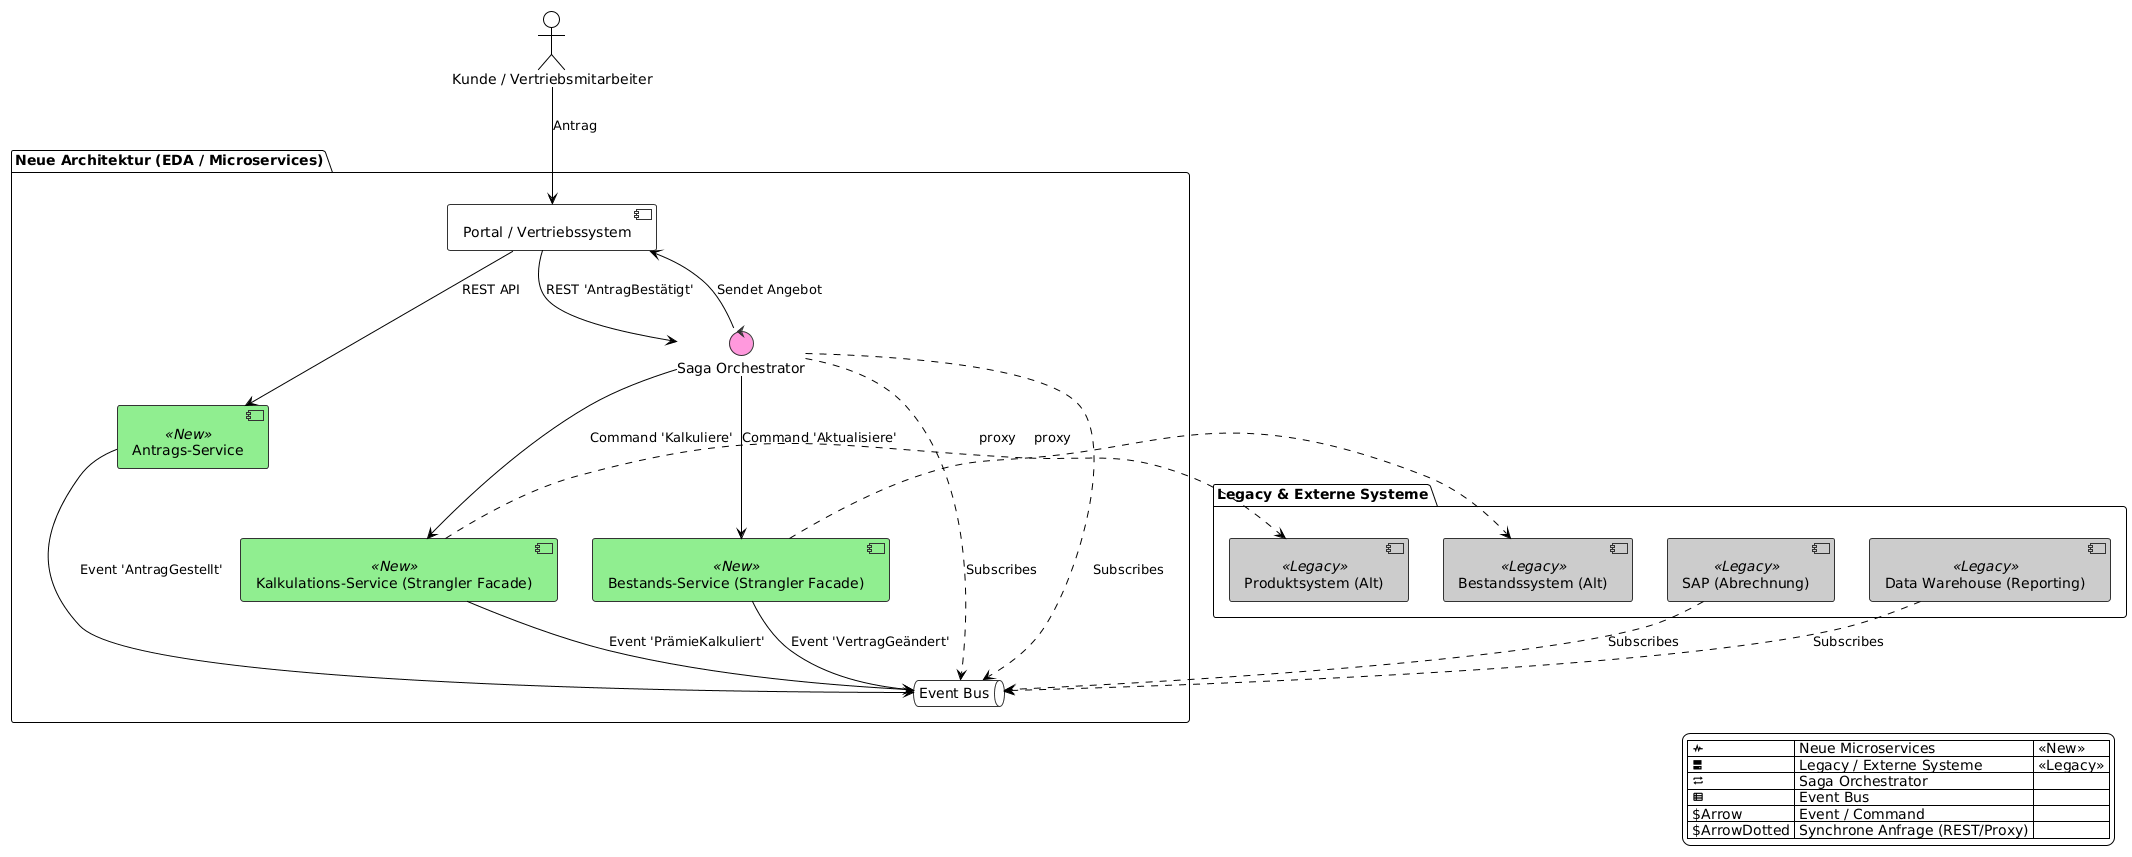

The diagram above was rendered by PlantUML. Its source (embedded in the PNG):
@startuml
!theme plain

skinparam component {
    ArrowColor #333
    BorderColor #333
    BackgroundColor<<New>> #lightgreen
    BackgroundColor<<Legacy>> #ccc
}

skinparam control {
    ArrowColor #333
    BorderColor #333
    BackgroundColor #f9d
}

skinparam queue {
    ArrowColor #333
    BorderColor #333
}

actor "Kunde / Vertriebsmitarbeiter" as User

package "Neue Architektur (EDA / Microservices)" {
    component "Portal / Vertriebssystem" as Portal
    component "Antrags-Service" as AntragsSvc <<New>>
    component "Kalkulations-Service (Strangler Facade)" as KalkSvc <<New>>
    component "Bestands-Service (Strangler Facade)" as BestandsSvc <<New>>
    control "Saga Orchestrator" as Saga
    queue "Event Bus" as EventBus
}

package "Legacy & Externe Systeme" {
    component "Produktsystem (Alt)" as ProduktSys <<Legacy>>
    component "Bestandssystem (Alt)" as BestandsSys <<Legacy>>
    component "SAP (Abrechnung)" as SAP <<Legacy>>
    component "Data Warehouse (Reporting)" as DWH <<Legacy>>
}

' Beziehungen
User -[#black]-> Portal : "Antrag"
Portal -[#black]-> AntragsSvc : "REST API"
AntragsSvc -[#black]-> EventBus : "Event 'AntragGestellt'"

Saga .[#black].> EventBus : "Subscribes"
Saga -[#black]-> KalkSvc : "Command 'Kalkuliere'"
KalkSvc -[#black]-> EventBus : "Event 'PrämieKalkuliert'"

Saga .[#black].> EventBus : "Subscribes"
Saga -[#black]-> Portal : "Sendet Angebot"
Portal -[#black]-> Saga : "REST 'AntragBestätigt'"

Saga -[#black]-> BestandsSvc : "Command 'Aktualisiere'"
BestandsSvc -[#black]-> EventBus : "Event 'VertragGeändert'"

' Legacy-Anbindungen
KalkSvc .[#black].> ProduktSys : "proxy"
BestandsSvc .[#black].> BestandsSys : "proxy"

SAP .[#black].> EventBus : "Subscribes"
DWH .[#black].> EventBus : "Subscribes"

' Legende
legend right
    | <&pulse> | Neue Microservices | <<New>> |
    | <&hard-drive> | Legacy / Externe Systeme | <<Legacy>> |
    | <&loop> | Saga Orchestrator |
    | <&spreadsheet> | Event Bus |
    | $Arrow | Event / Command |
    | $ArrowDotted | Synchrone Anfrage (REST/Proxy) |
endlegend
@enduml